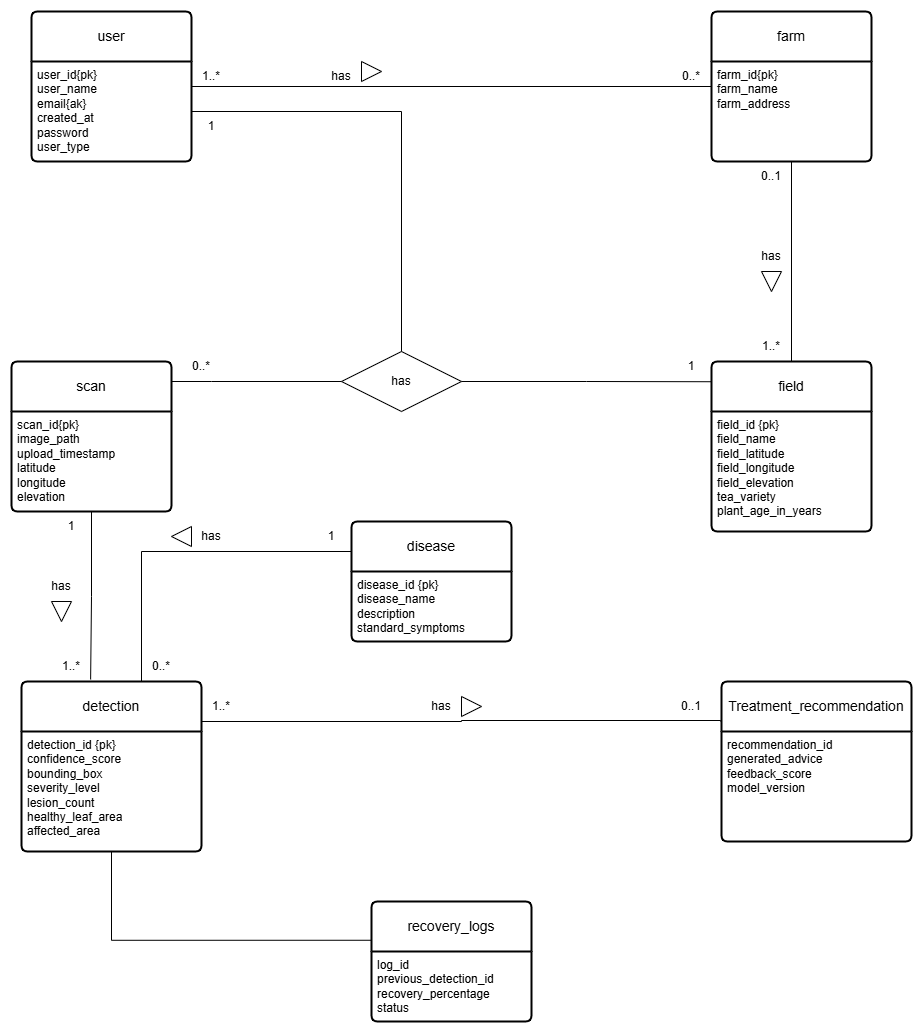

The diagram above was exported from draw.io. Its source (the exported page's mxGraphModel, read from the mxfile embedded in the PNG):
<mxGraphModel dx="1009" dy="615" grid="1" gridSize="10" guides="1" tooltips="1" connect="1" arrows="1" fold="1" page="1" pageScale="1" pageWidth="850" pageHeight="1100" math="0" shadow="0">
  <root>
    <mxCell id="0" />
    <mxCell id="1" parent="0" />
    <mxCell id="l8D-ky69tgZSJqPdZT9I-16" edge="1" parent="1" source="l8D-ky69tgZSJqPdZT9I-1" style="edgeStyle=orthogonalEdgeStyle;rounded=0;orthogonalLoop=1;jettySize=auto;html=1;entryX=0;entryY=0.5;entryDx=0;entryDy=0;endArrow=none;endFill=0;" target="l8D-ky69tgZSJqPdZT9I-14">
      <mxGeometry relative="1" as="geometry" />
    </mxCell>
    <mxCell id="l8D-ky69tgZSJqPdZT9I-1" parent="1" style="swimlane;childLayout=stackLayout;horizontal=1;startSize=50;horizontalStack=0;rounded=1;fontSize=14;fontStyle=0;strokeWidth=2;resizeParent=0;resizeLast=1;shadow=0;dashed=0;align=center;arcSize=4;whiteSpace=wrap;html=1;" value="user" vertex="1">
      <mxGeometry height="150" width="160" x="50" y="200" as="geometry" />
    </mxCell>
    <mxCell id="l8D-ky69tgZSJqPdZT9I-2" parent="l8D-ky69tgZSJqPdZT9I-1" style="align=left;strokeColor=none;fillColor=none;spacingLeft=4;spacingRight=4;fontSize=12;verticalAlign=top;resizable=0;rotatable=0;part=1;html=1;whiteSpace=wrap;" value="user_id{pk}&lt;div&gt;user_name&lt;/div&gt;&lt;div&gt;email{ak}&lt;/div&gt;&lt;div&gt;created_at&lt;/div&gt;&lt;div&gt;password&lt;/div&gt;&lt;div&gt;user_type&lt;/div&gt;" vertex="1">
      <mxGeometry height="100" width="160" y="50" as="geometry" />
    </mxCell>
    <mxCell id="l8D-ky69tgZSJqPdZT9I-12" parent="1" style="swimlane;childLayout=stackLayout;horizontal=1;startSize=50;horizontalStack=0;rounded=1;fontSize=14;fontStyle=0;strokeWidth=2;resizeParent=0;resizeLast=1;shadow=0;dashed=0;align=center;arcSize=4;whiteSpace=wrap;html=1;" value="field" vertex="1">
      <mxGeometry height="170" width="160" x="730" y="550" as="geometry" />
    </mxCell>
    <mxCell id="l8D-ky69tgZSJqPdZT9I-13" parent="l8D-ky69tgZSJqPdZT9I-12" style="align=left;strokeColor=none;fillColor=none;spacingLeft=4;spacingRight=4;fontSize=12;verticalAlign=top;resizable=0;rotatable=0;part=1;html=1;whiteSpace=wrap;" value="field_id {pk}&lt;div&gt;field_name&lt;br&gt;&lt;div&gt;field_latitude&lt;/div&gt;&lt;div&gt;&lt;span style=&quot;background-color: transparent; color: light-dark(rgb(0, 0, 0), rgb(255, 255, 255));&quot;&gt;field_&lt;/span&gt;longitude&lt;/div&gt;&lt;div&gt;&lt;span style=&quot;background-color: transparent; color: light-dark(rgb(0, 0, 0), rgb(255, 255, 255));&quot;&gt;field_&lt;/span&gt;elevation&lt;/div&gt;&lt;div&gt;tea_variety&lt;/div&gt;&lt;div&gt;plant_age_in_years&lt;/div&gt;&lt;/div&gt;" vertex="1">
      <mxGeometry height="120" width="160" y="50" as="geometry" />
    </mxCell>
    <mxCell id="l8D-ky69tgZSJqPdZT9I-14" parent="1" style="swimlane;childLayout=stackLayout;horizontal=1;startSize=50;horizontalStack=0;rounded=1;fontSize=14;fontStyle=0;strokeWidth=2;resizeParent=0;resizeLast=1;shadow=0;dashed=0;align=center;arcSize=4;whiteSpace=wrap;html=1;" value="farm" vertex="1">
      <mxGeometry height="150" width="160" x="730" y="200" as="geometry" />
    </mxCell>
    <mxCell id="l8D-ky69tgZSJqPdZT9I-15" parent="l8D-ky69tgZSJqPdZT9I-14" style="align=left;strokeColor=none;fillColor=none;spacingLeft=4;spacingRight=4;fontSize=12;verticalAlign=top;resizable=0;rotatable=0;part=1;html=1;whiteSpace=wrap;" value="farm_id{pk}&lt;div&gt;farm_name&lt;/div&gt;&lt;div&gt;farm_address&lt;/div&gt;" vertex="1">
      <mxGeometry height="100" width="160" y="50" as="geometry" />
    </mxCell>
    <mxCell id="l8D-ky69tgZSJqPdZT9I-17" parent="1" style="text;html=1;whiteSpace=wrap;strokeColor=none;fillColor=none;align=center;verticalAlign=middle;rounded=0;" value="has" vertex="1">
      <mxGeometry height="30" width="60" x="330" y="250" as="geometry" />
    </mxCell>
    <mxCell id="l8D-ky69tgZSJqPdZT9I-18" parent="1" style="text;html=1;whiteSpace=wrap;strokeColor=none;fillColor=none;align=center;verticalAlign=middle;rounded=0;" value="1..*" vertex="1">
      <mxGeometry height="30" width="60" x="200" y="250" as="geometry" />
    </mxCell>
    <mxCell id="l8D-ky69tgZSJqPdZT9I-19" parent="1" style="text;html=1;whiteSpace=wrap;strokeColor=none;fillColor=none;align=center;verticalAlign=middle;rounded=0;" value="0..*" vertex="1">
      <mxGeometry height="30" width="60" x="680" y="250" as="geometry" />
    </mxCell>
    <mxCell id="l8D-ky69tgZSJqPdZT9I-20" edge="1" parent="1" source="l8D-ky69tgZSJqPdZT9I-15" style="edgeStyle=orthogonalEdgeStyle;rounded=0;orthogonalLoop=1;jettySize=auto;html=1;entryX=0.5;entryY=0;entryDx=0;entryDy=0;endArrow=none;endFill=0;" target="l8D-ky69tgZSJqPdZT9I-12">
      <mxGeometry relative="1" as="geometry" />
    </mxCell>
    <mxCell id="l8D-ky69tgZSJqPdZT9I-21" parent="1" style="text;html=1;whiteSpace=wrap;strokeColor=none;fillColor=none;align=center;verticalAlign=middle;rounded=0;" value="has" vertex="1">
      <mxGeometry height="30" width="60" x="760" y="430" as="geometry" />
    </mxCell>
    <mxCell id="l8D-ky69tgZSJqPdZT9I-22" parent="1" style="text;html=1;whiteSpace=wrap;strokeColor=none;fillColor=none;align=center;verticalAlign=middle;rounded=0;" value="1..*" vertex="1">
      <mxGeometry height="30" width="60" x="760" y="520" as="geometry" />
    </mxCell>
    <mxCell id="l8D-ky69tgZSJqPdZT9I-23" parent="1" style="text;html=1;whiteSpace=wrap;strokeColor=none;fillColor=none;align=center;verticalAlign=middle;rounded=0;" value="0..1" vertex="1">
      <mxGeometry height="30" width="60" x="760" y="350" as="geometry" />
    </mxCell>
    <mxCell id="l8D-ky69tgZSJqPdZT9I-24" parent="1" style="shape=rhombus;perimeter=rhombusPerimeter;whiteSpace=wrap;html=1;align=center;" value="has" vertex="1">
      <mxGeometry height="60" width="120" x="360" y="540" as="geometry" />
    </mxCell>
    <mxCell id="l8D-ky69tgZSJqPdZT9I-25" edge="1" parent="1" source="l8D-ky69tgZSJqPdZT9I-2" style="edgeStyle=orthogonalEdgeStyle;rounded=0;orthogonalLoop=1;jettySize=auto;html=1;exitX=1;exitY=0.5;exitDx=0;exitDy=0;entryX=0.5;entryY=0;entryDx=0;entryDy=0;endArrow=none;endFill=0;" target="l8D-ky69tgZSJqPdZT9I-24">
      <mxGeometry relative="1" as="geometry" />
    </mxCell>
    <mxCell id="l8D-ky69tgZSJqPdZT9I-26" edge="1" parent="1" source="l8D-ky69tgZSJqPdZT9I-24" style="edgeStyle=orthogonalEdgeStyle;rounded=0;orthogonalLoop=1;jettySize=auto;html=1;exitX=1;exitY=0.5;exitDx=0;exitDy=0;entryX=0.001;entryY=0.119;entryDx=0;entryDy=0;entryPerimeter=0;endArrow=none;endFill=0;" target="l8D-ky69tgZSJqPdZT9I-12">
      <mxGeometry relative="1" as="geometry" />
    </mxCell>
    <mxCell id="l8D-ky69tgZSJqPdZT9I-27" parent="1" style="text;html=1;whiteSpace=wrap;strokeColor=none;fillColor=none;align=center;verticalAlign=middle;rounded=0;" value="1" vertex="1">
      <mxGeometry height="30" width="60" x="680" y="540" as="geometry" />
    </mxCell>
    <mxCell id="l8D-ky69tgZSJqPdZT9I-28" parent="1" style="text;html=1;whiteSpace=wrap;strokeColor=none;fillColor=none;align=center;verticalAlign=middle;rounded=0;" value="1" vertex="1">
      <mxGeometry height="30" width="60" x="200" y="300" as="geometry" />
    </mxCell>
    <mxCell id="l8D-ky69tgZSJqPdZT9I-29" parent="1" style="swimlane;childLayout=stackLayout;horizontal=1;startSize=50;horizontalStack=0;rounded=1;fontSize=14;fontStyle=0;strokeWidth=2;resizeParent=0;resizeLast=1;shadow=0;dashed=0;align=center;arcSize=4;whiteSpace=wrap;html=1;" value="scan" vertex="1">
      <mxGeometry height="150" width="160" x="30" y="550" as="geometry" />
    </mxCell>
    <mxCell id="l8D-ky69tgZSJqPdZT9I-30" parent="l8D-ky69tgZSJqPdZT9I-29" style="align=left;strokeColor=none;fillColor=none;spacingLeft=4;spacingRight=4;fontSize=12;verticalAlign=top;resizable=0;rotatable=0;part=1;html=1;whiteSpace=wrap;" value="scan_id{pk}&lt;div&gt;image_path&lt;/div&gt;&lt;div&gt;upload_timestamp&lt;/div&gt;&lt;div&gt;&lt;div&gt;latitude&lt;/div&gt;&lt;div&gt;longitude&lt;/div&gt;&lt;div&gt;elevation&lt;/div&gt;&lt;/div&gt;&lt;div&gt;&lt;br&gt;&lt;/div&gt;" vertex="1">
      <mxGeometry height="100" width="160" y="50" as="geometry" />
    </mxCell>
    <mxCell id="l8D-ky69tgZSJqPdZT9I-32" edge="1" parent="1" source="l8D-ky69tgZSJqPdZT9I-29" style="edgeStyle=orthogonalEdgeStyle;rounded=0;orthogonalLoop=1;jettySize=auto;html=1;entryX=0;entryY=0.5;entryDx=0;entryDy=0;endArrow=none;endFill=0;" target="l8D-ky69tgZSJqPdZT9I-24">
      <mxGeometry relative="1" as="geometry">
        <Array as="points">
          <mxPoint x="230" y="570" />
          <mxPoint x="230" y="570" />
        </Array>
      </mxGeometry>
    </mxCell>
    <mxCell id="l8D-ky69tgZSJqPdZT9I-38" edge="1" parent="1" source="l8D-ky69tgZSJqPdZT9I-33" style="edgeStyle=orthogonalEdgeStyle;rounded=0;orthogonalLoop=1;jettySize=auto;html=1;entryX=0;entryY=0.25;entryDx=0;entryDy=0;endArrow=none;endFill=0;" target="l8D-ky69tgZSJqPdZT9I-36">
      <mxGeometry relative="1" as="geometry">
        <Array as="points">
          <mxPoint x="160" y="740" />
        </Array>
      </mxGeometry>
    </mxCell>
    <mxCell id="l8D-ky69tgZSJqPdZT9I-33" parent="1" style="swimlane;childLayout=stackLayout;horizontal=1;startSize=50;horizontalStack=0;rounded=1;fontSize=14;fontStyle=0;strokeWidth=2;resizeParent=0;resizeLast=1;shadow=0;dashed=0;align=center;arcSize=4;whiteSpace=wrap;html=1;" value="detection" vertex="1">
      <mxGeometry height="170" width="180" x="40" y="870" as="geometry" />
    </mxCell>
    <mxCell id="l8D-ky69tgZSJqPdZT9I-34" parent="l8D-ky69tgZSJqPdZT9I-33" style="align=left;strokeColor=none;fillColor=none;spacingLeft=4;spacingRight=4;fontSize=12;verticalAlign=top;resizable=0;rotatable=0;part=1;html=1;whiteSpace=wrap;" value="detection_id {pk}&lt;div&gt;confidence_score&lt;/div&gt;&lt;div&gt;bounding_box&lt;/div&gt;&lt;div&gt;severity_level&lt;/div&gt;&lt;div&gt;lesion_count&lt;/div&gt;&lt;div&gt;healthy_leaf_area&lt;/div&gt;&lt;div&gt;affected_area&lt;/div&gt;" vertex="1">
      <mxGeometry height="120" width="180" y="50" as="geometry" />
    </mxCell>
    <mxCell id="l8D-ky69tgZSJqPdZT9I-35" edge="1" parent="1" source="l8D-ky69tgZSJqPdZT9I-30" style="edgeStyle=orthogonalEdgeStyle;rounded=0;orthogonalLoop=1;jettySize=auto;html=1;entryX=0.384;entryY=-0.012;entryDx=0;entryDy=0;entryPerimeter=0;endArrow=none;endFill=0;" target="l8D-ky69tgZSJqPdZT9I-33">
      <mxGeometry relative="1" as="geometry">
        <Array as="points" />
        <mxPoint x="110" y="869" as="targetPoint" />
      </mxGeometry>
    </mxCell>
    <mxCell id="l8D-ky69tgZSJqPdZT9I-36" parent="1" style="swimlane;childLayout=stackLayout;horizontal=1;startSize=50;horizontalStack=0;rounded=1;fontSize=14;fontStyle=0;strokeWidth=2;resizeParent=0;resizeLast=1;shadow=0;dashed=0;align=center;arcSize=4;whiteSpace=wrap;html=1;" value="disease" vertex="1">
      <mxGeometry height="120" width="160" x="370" y="710" as="geometry" />
    </mxCell>
    <mxCell id="l8D-ky69tgZSJqPdZT9I-37" parent="l8D-ky69tgZSJqPdZT9I-36" style="align=left;strokeColor=none;fillColor=none;spacingLeft=4;spacingRight=4;fontSize=12;verticalAlign=top;resizable=0;rotatable=0;part=1;html=1;whiteSpace=wrap;" value="disease_id {pk}&lt;div&gt;disease_name&lt;/div&gt;&lt;div&gt;description&lt;/div&gt;&lt;div&gt;standard_symptoms&lt;/div&gt;" vertex="1">
      <mxGeometry height="70" width="160" y="50" as="geometry" />
    </mxCell>
    <mxCell id="l8D-ky69tgZSJqPdZT9I-39" parent="1" style="text;html=1;whiteSpace=wrap;strokeColor=none;fillColor=none;align=center;verticalAlign=middle;rounded=0;" value="has" vertex="1">
      <mxGeometry height="30" width="60" x="200" y="710" as="geometry" />
    </mxCell>
    <mxCell id="l8D-ky69tgZSJqPdZT9I-40" parent="1" style="text;html=1;whiteSpace=wrap;strokeColor=none;fillColor=none;align=center;verticalAlign=middle;rounded=0;" value="has" vertex="1">
      <mxGeometry height="30" width="60" x="50" y="760" as="geometry" />
    </mxCell>
    <mxCell id="l8D-ky69tgZSJqPdZT9I-41" parent="1" style="text;html=1;whiteSpace=wrap;strokeColor=none;fillColor=none;align=center;verticalAlign=middle;rounded=0;" value="0..*" vertex="1">
      <mxGeometry height="30" width="60" x="190" y="540" as="geometry" />
    </mxCell>
    <mxCell id="l8D-ky69tgZSJqPdZT9I-42" parent="1" style="text;html=1;whiteSpace=wrap;strokeColor=none;fillColor=none;align=center;verticalAlign=middle;rounded=0;" value="1" vertex="1">
      <mxGeometry height="30" width="60" x="60" y="700" as="geometry" />
    </mxCell>
    <mxCell id="l8D-ky69tgZSJqPdZT9I-43" parent="1" style="text;html=1;whiteSpace=wrap;strokeColor=none;fillColor=none;align=center;verticalAlign=middle;rounded=0;" value="1..*" vertex="1">
      <mxGeometry height="30" width="60" x="60" y="840" as="geometry" />
    </mxCell>
    <mxCell id="l8D-ky69tgZSJqPdZT9I-44" parent="1" style="text;html=1;whiteSpace=wrap;strokeColor=none;fillColor=none;align=center;verticalAlign=middle;rounded=0;" value="0..*" vertex="1">
      <mxGeometry height="30" width="60" x="150" y="840" as="geometry" />
    </mxCell>
    <mxCell id="l8D-ky69tgZSJqPdZT9I-45" parent="1" style="text;html=1;whiteSpace=wrap;strokeColor=none;fillColor=none;align=center;verticalAlign=middle;rounded=0;" value="1" vertex="1">
      <mxGeometry height="30" width="60" x="320" y="710" as="geometry" />
    </mxCell>
    <mxCell id="l8D-ky69tgZSJqPdZT9I-47" parent="1" style="triangle;whiteSpace=wrap;html=1;direction=west;" value="" vertex="1">
      <mxGeometry height="20" width="20" x="190" y="715" as="geometry" />
    </mxCell>
    <mxCell id="l8D-ky69tgZSJqPdZT9I-48" parent="1" style="triangle;whiteSpace=wrap;html=1;direction=south;" value="" vertex="1">
      <mxGeometry height="20" width="20" x="70" y="790" as="geometry" />
    </mxCell>
    <mxCell id="l8D-ky69tgZSJqPdZT9I-49" parent="1" style="triangle;whiteSpace=wrap;html=1;direction=south;" value="" vertex="1">
      <mxGeometry height="20" width="20" x="780" y="460" as="geometry" />
    </mxCell>
    <mxCell id="l8D-ky69tgZSJqPdZT9I-51" parent="1" style="triangle;whiteSpace=wrap;html=1;direction=east;" value="" vertex="1">
      <mxGeometry height="20" width="20" x="380" y="250" as="geometry" />
    </mxCell>
    <mxCell id="l8D-ky69tgZSJqPdZT9I-52" parent="1" style="swimlane;childLayout=stackLayout;horizontal=1;startSize=50;horizontalStack=0;rounded=1;fontSize=14;fontStyle=0;strokeWidth=2;resizeParent=0;resizeLast=1;shadow=0;dashed=0;align=center;arcSize=4;whiteSpace=wrap;html=1;" value="Treatment_recommendation" vertex="1">
      <mxGeometry height="160" width="190" x="740" y="870" as="geometry" />
    </mxCell>
    <mxCell id="l8D-ky69tgZSJqPdZT9I-53" parent="l8D-ky69tgZSJqPdZT9I-52" style="align=left;strokeColor=none;fillColor=none;spacingLeft=4;spacingRight=4;fontSize=12;verticalAlign=top;resizable=0;rotatable=0;part=1;html=1;whiteSpace=wrap;" value="recommendation_id&lt;div&gt;generated_advice&lt;/div&gt;&lt;div&gt;feedback_score&lt;/div&gt;&lt;div&gt;model_version&lt;/div&gt;" vertex="1">
      <mxGeometry height="110" width="190" y="50" as="geometry" />
    </mxCell>
    <mxCell id="l8D-ky69tgZSJqPdZT9I-54" edge="1" parent="1" source="l8D-ky69tgZSJqPdZT9I-33" style="edgeStyle=orthogonalEdgeStyle;rounded=0;orthogonalLoop=1;jettySize=auto;html=1;endArrow=none;endFill=0;">
      <mxGeometry relative="1" as="geometry">
        <Array as="points">
          <mxPoint x="480" y="910" />
          <mxPoint x="480" y="909" />
        </Array>
        <mxPoint x="739" y="910" as="targetPoint" />
      </mxGeometry>
    </mxCell>
    <mxCell id="l8D-ky69tgZSJqPdZT9I-55" parent="1" style="swimlane;childLayout=stackLayout;horizontal=1;startSize=50;horizontalStack=0;rounded=1;fontSize=14;fontStyle=0;strokeWidth=2;resizeParent=0;resizeLast=1;shadow=0;dashed=0;align=center;arcSize=4;whiteSpace=wrap;html=1;" value="recovery_logs" vertex="1">
      <mxGeometry height="120" width="160" x="390" y="1090" as="geometry" />
    </mxCell>
    <mxCell id="l8D-ky69tgZSJqPdZT9I-56" parent="l8D-ky69tgZSJqPdZT9I-55" style="align=left;strokeColor=none;fillColor=none;spacingLeft=4;spacingRight=4;fontSize=12;verticalAlign=top;resizable=0;rotatable=0;part=1;html=1;whiteSpace=wrap;" value="log_id&lt;div&gt;previous_detection_id&lt;/div&gt;&lt;div&gt;recovery_percentage&lt;/div&gt;&lt;div&gt;status&lt;/div&gt;" vertex="1">
      <mxGeometry height="70" width="160" y="50" as="geometry" />
    </mxCell>
    <mxCell id="l8D-ky69tgZSJqPdZT9I-57" edge="1" parent="1" source="l8D-ky69tgZSJqPdZT9I-34" style="edgeStyle=orthogonalEdgeStyle;rounded=0;orthogonalLoop=1;jettySize=auto;html=1;entryX=-0.003;entryY=0.323;entryDx=0;entryDy=0;entryPerimeter=0;endArrow=none;endFill=0;" target="l8D-ky69tgZSJqPdZT9I-55">
      <mxGeometry relative="1" as="geometry">
        <Array as="points">
          <mxPoint x="130" y="1129" />
        </Array>
      </mxGeometry>
    </mxCell>
    <mxCell id="l8D-ky69tgZSJqPdZT9I-58" parent="1" style="triangle;whiteSpace=wrap;html=1;direction=east;" value="" vertex="1">
      <mxGeometry height="20" width="20" x="480" y="885" as="geometry" />
    </mxCell>
    <mxCell id="l8D-ky69tgZSJqPdZT9I-59" parent="1" style="text;html=1;whiteSpace=wrap;strokeColor=none;fillColor=none;align=center;verticalAlign=middle;rounded=0;" value="has" vertex="1">
      <mxGeometry height="30" width="60" x="430" y="880" as="geometry" />
    </mxCell>
    <mxCell id="l8D-ky69tgZSJqPdZT9I-60" parent="1" style="text;html=1;whiteSpace=wrap;strokeColor=none;fillColor=none;align=center;verticalAlign=middle;rounded=0;" value="1..*" vertex="1">
      <mxGeometry height="30" width="60" x="210" y="880" as="geometry" />
    </mxCell>
    <mxCell id="l8D-ky69tgZSJqPdZT9I-61" parent="1" style="text;html=1;whiteSpace=wrap;strokeColor=none;fillColor=none;align=center;verticalAlign=middle;rounded=0;" value="0..1" vertex="1">
      <mxGeometry height="30" width="60" x="680" y="880" as="geometry" />
    </mxCell>
  </root>
</mxGraphModel>